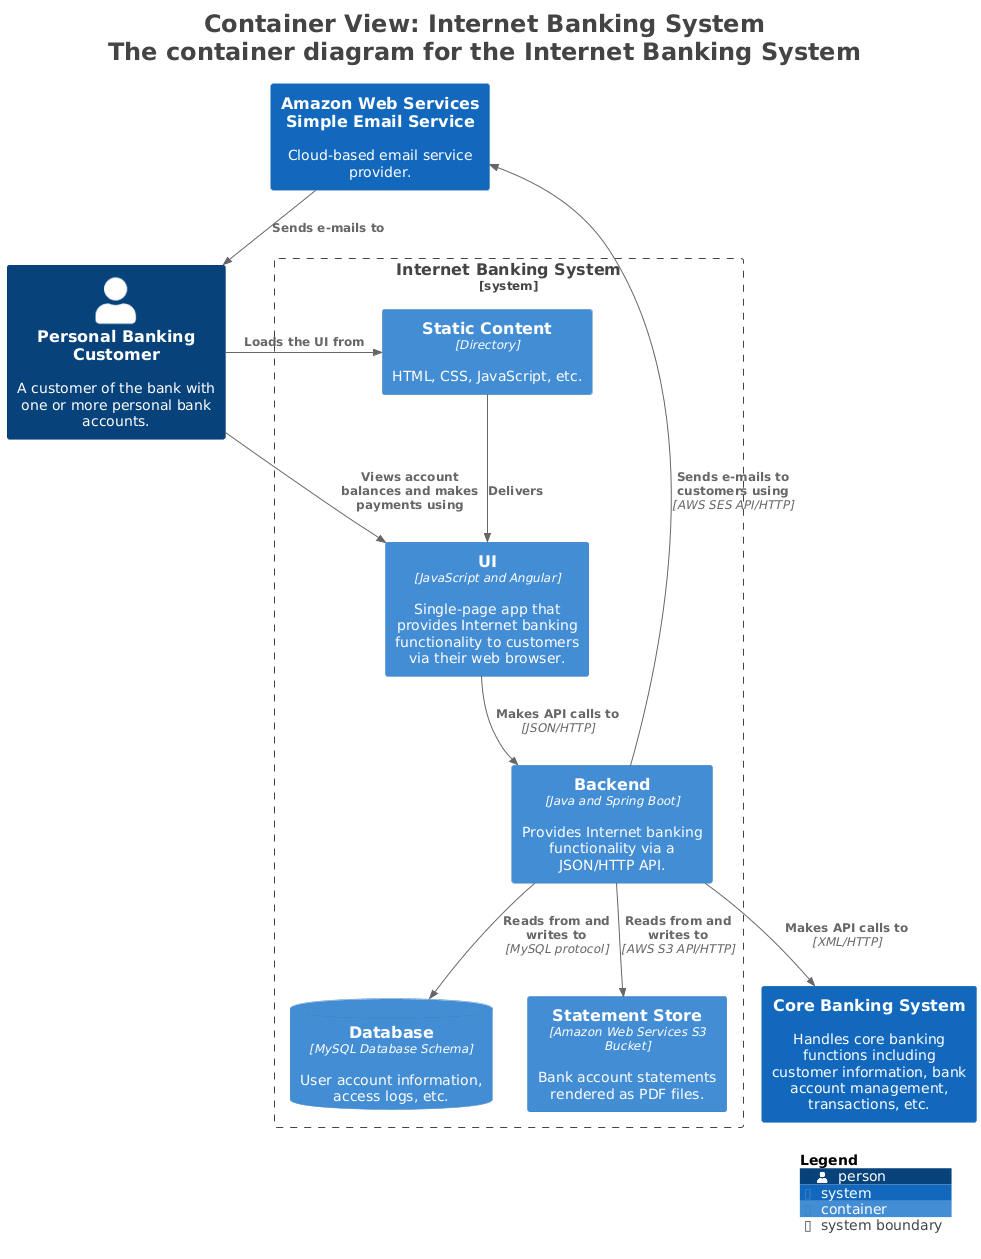

The diagram above was rendered by PlantUML. Its source (embedded in the PNG):
@startuml
title <size:24>Container View: Internet Banking System</size>\n<size:24>The container diagram for the Internet Banking System</size>

set separator none
top to bottom direction

<style>
  root {
    BackgroundColor: #ffffff
    FontColor: #444444
  }
</style>

!include <C4/C4>
!include <C4/C4_Context>
!include <C4/C4_Container>

Person(PersonalBankingCustomer, "Personal Banking Customer", $descr="A customer of the bank with one or more personal bank accounts.", $tags="", $link="")
System(AmazonWebServicesSimpleEmailService, "Amazon Web Services Simple Email Service", $descr="Cloud-based email service provider.", $tags="", $link="")
System(CoreBankingSystem, "Core Banking System", $descr="Handles core banking functions including customer information, bank account management, transactions, etc.", $tags="", $link="")

System_Boundary("InternetBankingSystem_boundary", "Internet Banking System", $tags="") {
  Container(InternetBankingSystem.UI, "UI", $techn="JavaScript and Angular", $descr="Single-page app that provides Internet banking functionality to customers via their web browser.", $tags="", $link="")
  Container(InternetBankingSystem.StaticContent, "Static Content", $techn="Directory", $descr="HTML, CSS, JavaScript, etc.", $tags="", $link="")
  ContainerDb(InternetBankingSystem.Database, "Database", $techn="MySQL Database Schema", $descr="User account information, access logs, etc.", $tags="", $link="")
  Container(InternetBankingSystem.StatementStore, "Statement Store", $techn="Amazon Web Services S3 Bucket", $descr="Bank account statements rendered as PDF files.", $tags="", $link="")
  Container(InternetBankingSystem.Backend, "Backend", $techn="Java and Spring Boot", $descr="Provides Internet banking functionality via a JSON/HTTP API.", $tags="", $link="")
}

Rel(AmazonWebServicesSimpleEmailService, PersonalBankingCustomer, "Sends e-mails to", $techn="", $tags="", $link="")
Rel(InternetBankingSystem.UI, InternetBankingSystem.Backend, "Makes API calls to", $techn="JSON/HTTP", $tags="", $link="")
Rel(InternetBankingSystem.Backend, InternetBankingSystem.Database, "Reads from and writes to", $techn="MySQL protocol", $tags="", $link="")
Rel(InternetBankingSystem.Backend, CoreBankingSystem, "Makes API calls to", $techn="XML/HTTP", $tags="", $link="")
Rel(InternetBankingSystem.Backend, InternetBankingSystem.StatementStore, "Reads from and writes to", $techn="AWS S3 API/HTTP", $tags="", $link="")
Rel(InternetBankingSystem.Backend, AmazonWebServicesSimpleEmailService, "Sends e-mails to customers using", $techn="AWS SES API/HTTP", $tags="", $link="")
Rel(PersonalBankingCustomer, InternetBankingSystem.StaticContent, "Loads the UI from", $techn="", $tags="", $link="")
Rel(PersonalBankingCustomer, InternetBankingSystem.UI, "Views account balances and makes payments using", $techn="", $tags="", $link="")
Rel(InternetBankingSystem.StaticContent, InternetBankingSystem.UI, "Delivers", $techn="", $tags="", $link="")

SHOW_LEGEND(true)
hide stereotypes
@enduml